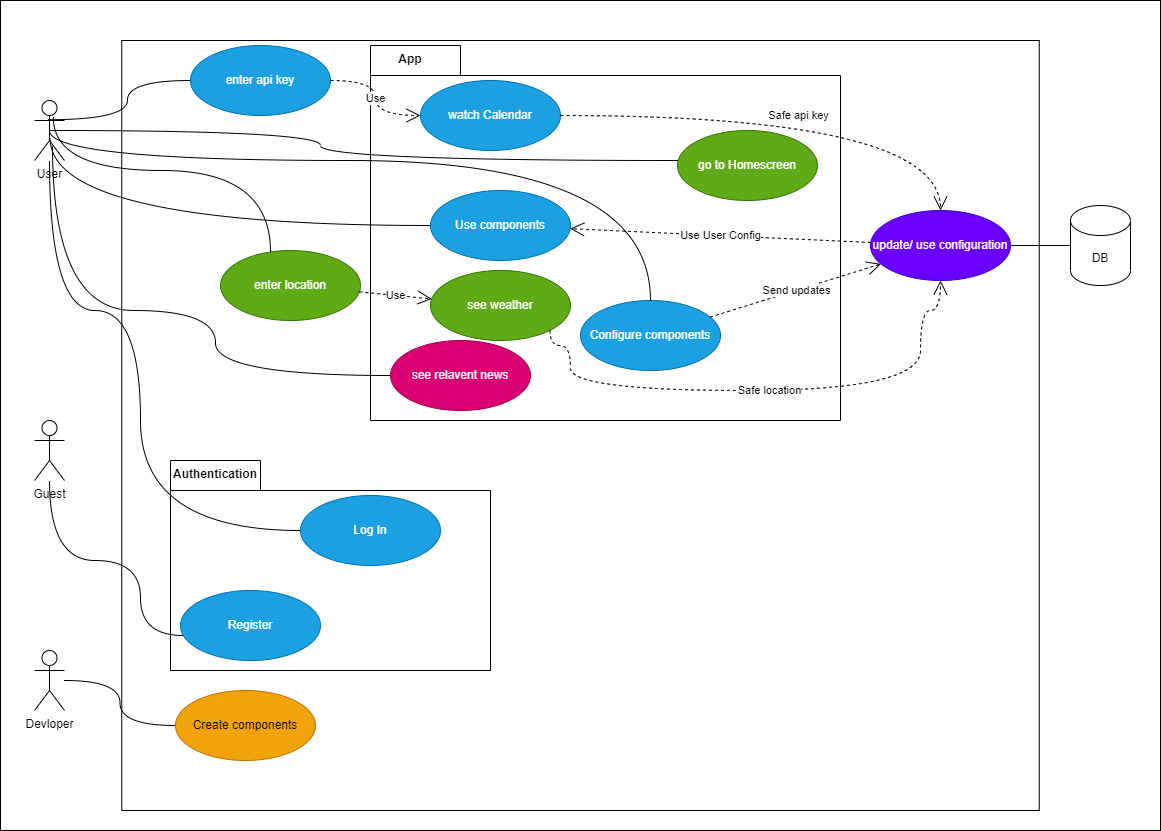

The diagram above was exported from draw.io. Its source (the exported page's mxGraphModel, read from the mxfile embedded in the PNG):
<mxGraphModel dx="1509" dy="836" grid="1" gridSize="10" guides="1" tooltips="1" connect="1" arrows="1" fold="1" page="1" pageScale="1" pageWidth="827" pageHeight="1169" math="0" shadow="0">
  <root>
    <mxCell id="0" />
    <mxCell id="1" parent="0" />
    <mxCell id="tlWtaL5is1ablU4xG_1U-33" value="" style="html=1;fillColor=none;" parent="1" vertex="1">
      <mxGeometry x="10" y="20" width="1160" height="830" as="geometry" />
    </mxCell>
    <mxCell id="tlWtaL5is1ablU4xG_1U-31" value="" style="html=1;" parent="1" vertex="1">
      <mxGeometry x="131.25" y="60" width="917.5" height="770" as="geometry" />
    </mxCell>
    <mxCell id="V_c0s2OOAHaKD_kUnXMh-35" value="" style="shape=folder;fontStyle=1;spacingTop=10;tabWidth=90;tabHeight=30;tabPosition=left;html=1;" parent="1" vertex="1">
      <mxGeometry x="380" y="65" width="470" height="375" as="geometry" />
    </mxCell>
    <mxCell id="V_c0s2OOAHaKD_kUnXMh-30" value="" style="shape=folder;fontStyle=1;spacingTop=10;tabWidth=90;tabHeight=30;tabPosition=left;html=1;" parent="1" vertex="1">
      <mxGeometry x="180" y="480" width="320" height="210" as="geometry" />
    </mxCell>
    <mxCell id="tlWtaL5is1ablU4xG_1U-1" value="Configure components" style="ellipse;whiteSpace=wrap;html=1;fillColor=#1ba1e2;strokeColor=#006EAF;fontColor=#ffffff;" parent="1" vertex="1">
      <mxGeometry x="590" y="320" width="140" height="70" as="geometry" />
    </mxCell>
    <mxCell id="tlWtaL5is1ablU4xG_1U-4" value="User" style="shape=umlActor;verticalLabelPosition=bottom;verticalAlign=top;html=1;" parent="1" vertex="1">
      <mxGeometry x="44" y="120" width="30" height="60" as="geometry" />
    </mxCell>
    <mxCell id="tlWtaL5is1ablU4xG_1U-5" value="Create components" style="ellipse;whiteSpace=wrap;html=1;fillColor=#f0a30a;strokeColor=#BD7000;fontColor=#000000;" parent="1" vertex="1">
      <mxGeometry x="185" y="710" width="140" height="70" as="geometry" />
    </mxCell>
    <mxCell id="tlWtaL5is1ablU4xG_1U-6" value="Log In" style="ellipse;whiteSpace=wrap;html=1;fillColor=#1ba1e2;strokeColor=#006EAF;fontColor=#ffffff;" parent="1" vertex="1">
      <mxGeometry x="310" y="515" width="140" height="70" as="geometry" />
    </mxCell>
    <mxCell id="tlWtaL5is1ablU4xG_1U-14" value="DB" style="shape=cylinder3;whiteSpace=wrap;html=1;boundedLbl=1;backgroundOutline=1;size=15;" parent="1" vertex="1">
      <mxGeometry x="1080" y="225" width="60" height="80" as="geometry" />
    </mxCell>
    <mxCell id="tlWtaL5is1ablU4xG_1U-15" value="" style="endArrow=none;html=1;edgeStyle=orthogonalEdgeStyle;rounded=0;entryX=0;entryY=0.5;entryDx=0;entryDy=0;curved=1;" parent="1" source="tlWtaL5is1ablU4xG_1U-4" target="tlWtaL5is1ablU4xG_1U-6" edge="1">
      <mxGeometry relative="1" as="geometry">
        <mxPoint x="314" y="300" as="sourcePoint" />
        <mxPoint x="474" y="300" as="targetPoint" />
        <Array as="points">
          <mxPoint x="59" y="330" />
          <mxPoint x="150" y="330" />
          <mxPoint x="150" y="550" />
          <mxPoint x="310" y="550" />
        </Array>
      </mxGeometry>
    </mxCell>
    <mxCell id="tlWtaL5is1ablU4xG_1U-22" value="update/ use configuration" style="ellipse;whiteSpace=wrap;html=1;fillColor=#6a00ff;strokeColor=#3700CC;fontColor=#ffffff;" parent="1" vertex="1">
      <mxGeometry x="880" y="230" width="140" height="70" as="geometry" />
    </mxCell>
    <mxCell id="tlWtaL5is1ablU4xG_1U-24" value="" style="endArrow=none;html=1;edgeStyle=orthogonalEdgeStyle;rounded=0;curved=1;" parent="1" source="tlWtaL5is1ablU4xG_1U-22" target="tlWtaL5is1ablU4xG_1U-14" edge="1">
      <mxGeometry relative="1" as="geometry">
        <mxPoint x="364" y="349.9999999999999" as="sourcePoint" />
        <mxPoint x="524" y="349.9999999999999" as="targetPoint" />
      </mxGeometry>
    </mxCell>
    <mxCell id="tlWtaL5is1ablU4xG_1U-25" value="Guest" style="shape=umlActor;verticalLabelPosition=bottom;verticalAlign=top;html=1;" parent="1" vertex="1">
      <mxGeometry x="44" y="440" width="30" height="60" as="geometry" />
    </mxCell>
    <mxCell id="tlWtaL5is1ablU4xG_1U-26" value="Register" style="ellipse;whiteSpace=wrap;html=1;fillColor=#1ba1e2;strokeColor=#006EAF;fontColor=#ffffff;" parent="1" vertex="1">
      <mxGeometry x="190" y="610" width="140" height="70" as="geometry" />
    </mxCell>
    <mxCell id="tlWtaL5is1ablU4xG_1U-28" value="" style="endArrow=none;html=1;edgeStyle=orthogonalEdgeStyle;rounded=0;curved=1;" parent="1" source="tlWtaL5is1ablU4xG_1U-25" target="tlWtaL5is1ablU4xG_1U-26" edge="1">
      <mxGeometry relative="1" as="geometry">
        <mxPoint x="84" y="410" as="sourcePoint" />
        <mxPoint x="234" y="359.9999999999999" as="targetPoint" />
        <Array as="points">
          <mxPoint x="59" y="580" />
          <mxPoint x="150" y="580" />
          <mxPoint x="150" y="655" />
        </Array>
      </mxGeometry>
    </mxCell>
    <mxCell id="V_c0s2OOAHaKD_kUnXMh-1" value="see&amp;nbsp;weather" style="ellipse;whiteSpace=wrap;html=1;fillColor=#60a917;strokeColor=#2D7600;fontColor=#ffffff;" parent="1" vertex="1">
      <mxGeometry x="440" y="290" width="140" height="70" as="geometry" />
    </mxCell>
    <mxCell id="V_c0s2OOAHaKD_kUnXMh-2" value="enter api key" style="ellipse;whiteSpace=wrap;html=1;fillColor=#1ba1e2;strokeColor=#006EAF;fontColor=#ffffff;" parent="1" vertex="1">
      <mxGeometry x="200" y="65" width="140" height="70" as="geometry" />
    </mxCell>
    <mxCell id="V_c0s2OOAHaKD_kUnXMh-8" value="enter location" style="ellipse;whiteSpace=wrap;html=1;fillColor=#60a917;strokeColor=#2D7600;fontColor=#ffffff;" parent="1" vertex="1">
      <mxGeometry x="230" y="270" width="140" height="70" as="geometry" />
    </mxCell>
    <mxCell id="V_c0s2OOAHaKD_kUnXMh-11" value="see relavent news" style="ellipse;whiteSpace=wrap;html=1;fillColor=#d80073;strokeColor=#A50040;fontColor=#ffffff;" parent="1" vertex="1">
      <mxGeometry x="400" y="360" width="140" height="70" as="geometry" />
    </mxCell>
    <mxCell id="V_c0s2OOAHaKD_kUnXMh-24" value="Use" style="endArrow=open;endSize=12;dashed=1;html=1;rounded=0;" parent="1" source="V_c0s2OOAHaKD_kUnXMh-8" target="V_c0s2OOAHaKD_kUnXMh-1" edge="1">
      <mxGeometry width="160" relative="1" as="geometry">
        <mxPoint x="539.1845771583098" y="191.78106507833957" as="sourcePoint" />
        <mxPoint x="498.84691389542354" y="183.1802670519154" as="targetPoint" />
      </mxGeometry>
    </mxCell>
    <mxCell id="V_c0s2OOAHaKD_kUnXMh-31" value="Authentication" style="text;align=center;fontStyle=1;verticalAlign=middle;spacingLeft=3;spacingRight=3;strokeColor=none;rotatable=0;points=[[0,0.5],[1,0.5]];portConstraint=eastwest;" parent="1" vertex="1">
      <mxGeometry x="185" y="480" width="80" height="26" as="geometry" />
    </mxCell>
    <mxCell id="V_c0s2OOAHaKD_kUnXMh-40" value="App" style="text;align=center;fontStyle=1;verticalAlign=middle;spacingLeft=3;spacingRight=3;strokeColor=none;rotatable=0;points=[[0,0.5],[1,0.5]];portConstraint=eastwest;" parent="1" vertex="1">
      <mxGeometry x="380" y="65" width="80" height="26" as="geometry" />
    </mxCell>
    <mxCell id="V_c0s2OOAHaKD_kUnXMh-42" value="go to Homescreen" style="ellipse;whiteSpace=wrap;html=1;fillColor=#60a917;strokeColor=#2D7600;fontColor=#ffffff;" parent="1" vertex="1">
      <mxGeometry x="687" y="150" width="140" height="70" as="geometry" />
    </mxCell>
    <mxCell id="V_c0s2OOAHaKD_kUnXMh-43" value="Use components" style="ellipse;whiteSpace=wrap;html=1;fillColor=#1ba1e2;strokeColor=#006EAF;fontColor=#ffffff;" parent="1" vertex="1">
      <mxGeometry x="440" y="210" width="140" height="70" as="geometry" />
    </mxCell>
    <mxCell id="V_c0s2OOAHaKD_kUnXMh-45" value="watch Calendar" style="ellipse;whiteSpace=wrap;html=1;fillColor=#1ba1e2;strokeColor=#006EAF;fontColor=#ffffff;" parent="1" vertex="1">
      <mxGeometry x="430" y="100" width="140" height="70" as="geometry" />
    </mxCell>
    <mxCell id="V_c0s2OOAHaKD_kUnXMh-54" value="Use" style="endArrow=open;endSize=12;dashed=1;html=1;rounded=0;edgeStyle=orthogonalEdgeStyle;curved=1;" parent="1" source="V_c0s2OOAHaKD_kUnXMh-2" target="V_c0s2OOAHaKD_kUnXMh-45" edge="1">
      <mxGeometry width="160" relative="1" as="geometry">
        <mxPoint x="380" y="460" as="sourcePoint" />
        <mxPoint x="540" y="460" as="targetPoint" />
      </mxGeometry>
    </mxCell>
    <mxCell id="V_c0s2OOAHaKD_kUnXMh-55" value="" style="endArrow=none;html=1;edgeStyle=orthogonalEdgeStyle;rounded=0;curved=1;exitX=0.44;exitY=0.32;exitDx=0;exitDy=0;exitPerimeter=0;" parent="1" source="tlWtaL5is1ablU4xG_1U-4" target="V_c0s2OOAHaKD_kUnXMh-2" edge="1">
      <mxGeometry relative="1" as="geometry">
        <mxPoint x="84" y="360" as="sourcePoint" />
        <mxPoint x="200" y="420" as="targetPoint" />
      </mxGeometry>
    </mxCell>
    <mxCell id="V_c0s2OOAHaKD_kUnXMh-56" value="Devloper" style="shape=umlActor;verticalLabelPosition=bottom;verticalAlign=top;html=1;" parent="1" vertex="1">
      <mxGeometry x="44" y="670" width="30" height="60" as="geometry" />
    </mxCell>
    <mxCell id="V_c0s2OOAHaKD_kUnXMh-57" value="" style="endArrow=none;html=1;edgeStyle=orthogonalEdgeStyle;rounded=0;curved=1;" parent="1" source="V_c0s2OOAHaKD_kUnXMh-56" target="tlWtaL5is1ablU4xG_1U-5" edge="1">
      <mxGeometry relative="1" as="geometry">
        <mxPoint x="334" y="319.9999999999999" as="sourcePoint" />
        <mxPoint x="190" y="410" as="targetPoint" />
      </mxGeometry>
    </mxCell>
    <mxCell id="V_c0s2OOAHaKD_kUnXMh-60" value="" style="endArrow=none;html=1;edgeStyle=orthogonalEdgeStyle;rounded=0;curved=1;exitX=0.6;exitY=0.76;exitDx=0;exitDy=0;exitPerimeter=0;" parent="1" source="tlWtaL5is1ablU4xG_1U-4" target="V_c0s2OOAHaKD_kUnXMh-11" edge="1">
      <mxGeometry relative="1" as="geometry">
        <mxPoint x="84" y="710" as="sourcePoint" />
        <mxPoint x="190" y="760" as="targetPoint" />
        <Array as="points">
          <mxPoint x="62" y="330" />
          <mxPoint x="225" y="330" />
        </Array>
      </mxGeometry>
    </mxCell>
    <mxCell id="V_c0s2OOAHaKD_kUnXMh-61" value="" style="endArrow=none;html=1;edgeStyle=orthogonalEdgeStyle;rounded=0;curved=1;entryX=0.52;entryY=0.627;entryDx=0;entryDy=0;entryPerimeter=0;" parent="1" source="V_c0s2OOAHaKD_kUnXMh-43" target="tlWtaL5is1ablU4xG_1U-4" edge="1">
      <mxGeometry relative="1" as="geometry">
        <mxPoint x="1050" y="215" as="sourcePoint" />
        <mxPoint x="1160" y="170" as="targetPoint" />
      </mxGeometry>
    </mxCell>
    <mxCell id="V_c0s2OOAHaKD_kUnXMh-62" value="" style="endArrow=none;html=1;edgeStyle=orthogonalEdgeStyle;rounded=0;curved=1;exitX=0.627;exitY=0.28;exitDx=0;exitDy=0;exitPerimeter=0;" parent="1" source="tlWtaL5is1ablU4xG_1U-4" target="V_c0s2OOAHaKD_kUnXMh-8" edge="1">
      <mxGeometry relative="1" as="geometry">
        <mxPoint x="84" y="710" as="sourcePoint" />
        <mxPoint x="190" y="765" as="targetPoint" />
        <Array as="points">
          <mxPoint x="63" y="190" />
          <mxPoint x="280" y="190" />
        </Array>
      </mxGeometry>
    </mxCell>
    <mxCell id="V_c0s2OOAHaKD_kUnXMh-63" value="" style="endArrow=none;html=1;edgeStyle=orthogonalEdgeStyle;rounded=0;curved=1;exitX=0.5;exitY=0.5;exitDx=0;exitDy=0;exitPerimeter=0;" parent="1" source="tlWtaL5is1ablU4xG_1U-4" target="V_c0s2OOAHaKD_kUnXMh-42" edge="1">
      <mxGeometry relative="1" as="geometry">
        <mxPoint x="94" y="720" as="sourcePoint" />
        <mxPoint x="200" y="775" as="targetPoint" />
        <Array as="points">
          <mxPoint x="330" y="150" />
          <mxPoint x="330" y="180" />
        </Array>
      </mxGeometry>
    </mxCell>
    <mxCell id="V_c0s2OOAHaKD_kUnXMh-64" value="" style="endArrow=none;html=1;edgeStyle=orthogonalEdgeStyle;rounded=0;curved=1;exitX=0.5;exitY=0.5;exitDx=0;exitDy=0;exitPerimeter=0;" parent="1" source="tlWtaL5is1ablU4xG_1U-4" target="tlWtaL5is1ablU4xG_1U-1" edge="1">
      <mxGeometry relative="1" as="geometry">
        <mxPoint x="104" y="730" as="sourcePoint" />
        <mxPoint x="210" y="785" as="targetPoint" />
        <Array as="points">
          <mxPoint x="59" y="180" />
          <mxPoint x="660" y="180" />
        </Array>
      </mxGeometry>
    </mxCell>
    <mxCell id="V_c0s2OOAHaKD_kUnXMh-65" value="Send updates" style="endArrow=open;endSize=12;dashed=1;html=1;rounded=0;" parent="1" source="tlWtaL5is1ablU4xG_1U-1" target="tlWtaL5is1ablU4xG_1U-22" edge="1">
      <mxGeometry width="160" relative="1" as="geometry">
        <mxPoint x="380" y="460" as="sourcePoint" />
        <mxPoint x="540" y="460" as="targetPoint" />
      </mxGeometry>
    </mxCell>
    <mxCell id="V_c0s2OOAHaKD_kUnXMh-66" value="Use User Config" style="endArrow=open;endSize=12;dashed=1;html=1;rounded=0;" parent="1" source="tlWtaL5is1ablU4xG_1U-22" target="V_c0s2OOAHaKD_kUnXMh-43" edge="1">
      <mxGeometry width="160" relative="1" as="geometry">
        <mxPoint x="380" y="460" as="sourcePoint" />
        <mxPoint x="540" y="460" as="targetPoint" />
      </mxGeometry>
    </mxCell>
    <mxCell id="V_c0s2OOAHaKD_kUnXMh-68" value="Safe location" style="endArrow=open;endSize=12;dashed=1;html=1;rounded=0;edgeStyle=orthogonalEdgeStyle;curved=1;entryX=0.5;entryY=1;entryDx=0;entryDy=0;exitX=1;exitY=1;exitDx=0;exitDy=0;" parent="1" source="V_c0s2OOAHaKD_kUnXMh-1" target="tlWtaL5is1ablU4xG_1U-22" edge="1">
      <mxGeometry width="160" relative="1" as="geometry">
        <mxPoint x="380" y="460" as="sourcePoint" />
        <mxPoint x="540" y="460" as="targetPoint" />
        <Array as="points">
          <mxPoint x="560" y="365" />
          <mxPoint x="580" y="365" />
          <mxPoint x="580" y="410" />
          <mxPoint x="930" y="410" />
          <mxPoint x="930" y="330" />
          <mxPoint x="950" y="330" />
        </Array>
      </mxGeometry>
    </mxCell>
    <mxCell id="V_c0s2OOAHaKD_kUnXMh-70" value="Safe api key" style="endArrow=open;endSize=12;dashed=1;html=1;rounded=0;curved=1;edgeStyle=orthogonalEdgeStyle;" parent="1" source="V_c0s2OOAHaKD_kUnXMh-45" target="tlWtaL5is1ablU4xG_1U-22" edge="1">
      <mxGeometry width="160" relative="1" as="geometry">
        <mxPoint x="380" y="460" as="sourcePoint" />
        <mxPoint x="540" y="460" as="targetPoint" />
      </mxGeometry>
    </mxCell>
  </root>
</mxGraphModel>